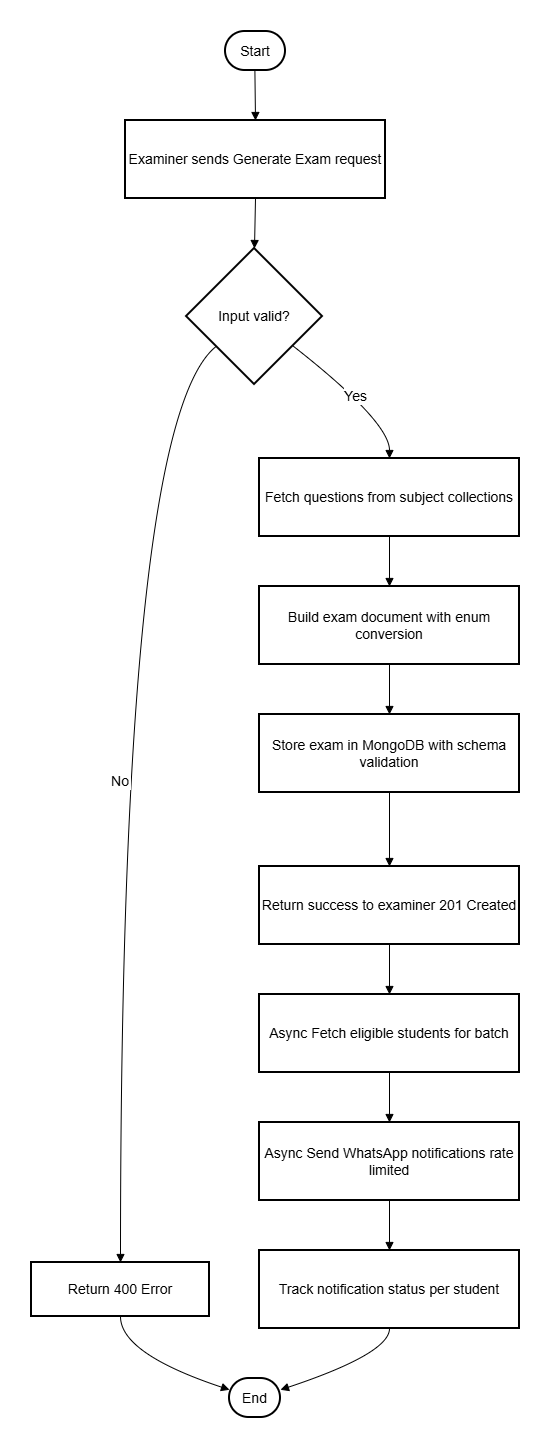

The diagram above was exported from draw.io. Its source (the exported page's mxGraphModel, read from the mxfile embedded in the PNG):
<mxGraphModel dx="1042" dy="658" grid="1" gridSize="10" guides="1" tooltips="1" connect="1" arrows="1" fold="1" page="1" pageScale="1" pageWidth="827" pageHeight="1169" background="#ffffff" math="0" shadow="0">
  <root>
    <mxCell id="0" />
    <mxCell id="1" parent="0" />
    <mxCell id="5yEi0Beqo17hY_RmVLAi-2" parent="1" style="rounded=1;whiteSpace=wrap;arcSize=50;strokeWidth=2;fontSize=14;fontFamily=Helvetica;" value="Start" vertex="1">
      <mxGeometry height="39" width="60" x="214" y="20" as="geometry" />
    </mxCell>
    <mxCell id="5yEi0Beqo17hY_RmVLAi-3" parent="1" style="whiteSpace=wrap;strokeWidth=2;fontSize=14;fontFamily=Helvetica;" value="Examiner sends Generate Exam request" vertex="1">
      <mxGeometry height="78" width="260" x="114" y="109" as="geometry" />
    </mxCell>
    <mxCell id="5yEi0Beqo17hY_RmVLAi-4" parent="1" style="rhombus;strokeWidth=2;whiteSpace=wrap;fontSize=14;fontFamily=Helvetica;" value="Input valid?" vertex="1">
      <mxGeometry height="136" width="136" x="175" y="237" as="geometry" />
    </mxCell>
    <mxCell id="5yEi0Beqo17hY_RmVLAi-5" parent="1" style="whiteSpace=wrap;strokeWidth=2;fontSize=14;fontFamily=Helvetica;" value="Return 400 Error" vertex="1">
      <mxGeometry height="54" width="178" x="20" y="1251" as="geometry" />
    </mxCell>
    <mxCell id="5yEi0Beqo17hY_RmVLAi-6" parent="1" style="rounded=1;whiteSpace=wrap;arcSize=50;strokeWidth=2;fontSize=14;fontFamily=Helvetica;" value="End" vertex="1">
      <mxGeometry height="39" width="51" x="218" y="1367" as="geometry" />
    </mxCell>
    <mxCell id="5yEi0Beqo17hY_RmVLAi-7" parent="1" style="whiteSpace=wrap;strokeWidth=2;fontSize=14;fontFamily=Helvetica;" value="Fetch questions from subject collections" vertex="1">
      <mxGeometry height="78" width="260" x="248" y="447" as="geometry" />
    </mxCell>
    <mxCell id="5yEi0Beqo17hY_RmVLAi-8" parent="1" style="whiteSpace=wrap;strokeWidth=2;fontSize=14;fontFamily=Helvetica;" value="Build exam document with enum conversion" vertex="1">
      <mxGeometry height="78" width="260" x="248" y="575" as="geometry" />
    </mxCell>
    <mxCell id="5yEi0Beqo17hY_RmVLAi-9" parent="1" style="whiteSpace=wrap;strokeWidth=2;fontSize=14;fontFamily=Helvetica;" value="Store exam in MongoDB with schema validation" vertex="1">
      <mxGeometry height="78" width="260" x="248" y="703" as="geometry" />
    </mxCell>
    <mxCell id="5yEi0Beqo17hY_RmVLAi-10" parent="1" style="whiteSpace=wrap;strokeWidth=2;fontSize=14;fontFamily=Helvetica;" value="Return success to examiner 201 Created" vertex="1">
      <mxGeometry height="78" width="260" x="248" y="855" as="geometry" />
    </mxCell>
    <mxCell id="5yEi0Beqo17hY_RmVLAi-11" parent="1" style="whiteSpace=wrap;strokeWidth=2;fontSize=14;fontFamily=Helvetica;" value="Async Fetch eligible students for batch" vertex="1">
      <mxGeometry height="78" width="260" x="248" y="983" as="geometry" />
    </mxCell>
    <mxCell id="5yEi0Beqo17hY_RmVLAi-12" parent="1" style="whiteSpace=wrap;strokeWidth=2;fontSize=14;fontFamily=Helvetica;" value="Async Send WhatsApp notifications rate limited" vertex="1">
      <mxGeometry height="78" width="260" x="248" y="1111" as="geometry" />
    </mxCell>
    <mxCell id="5yEi0Beqo17hY_RmVLAi-13" parent="1" style="whiteSpace=wrap;strokeWidth=2;fontSize=14;fontFamily=Helvetica;" value="Track notification status per student" vertex="1">
      <mxGeometry height="78" width="260" x="248" y="1239" as="geometry" />
    </mxCell>
    <mxCell id="5yEi0Beqo17hY_RmVLAi-14" edge="1" parent="1" source="5yEi0Beqo17hY_RmVLAi-2" style="curved=1;startArrow=none;endArrow=block;exitX=0.49;exitY=1;entryX=0.5;entryY=0;rounded=0;fontSize=14;fontFamily=Helvetica;" target="5yEi0Beqo17hY_RmVLAi-3" value="">
      <mxGeometry relative="1" as="geometry">
        <Array as="points" />
      </mxGeometry>
    </mxCell>
    <mxCell id="5yEi0Beqo17hY_RmVLAi-15" edge="1" parent="1" source="5yEi0Beqo17hY_RmVLAi-3" style="curved=1;startArrow=none;endArrow=block;exitX=0.5;exitY=1;entryX=0.5;entryY=0;rounded=0;fontSize=14;fontFamily=Helvetica;" target="5yEi0Beqo17hY_RmVLAi-4" value="">
      <mxGeometry relative="1" as="geometry">
        <Array as="points" />
      </mxGeometry>
    </mxCell>
    <mxCell id="5yEi0Beqo17hY_RmVLAi-16" edge="1" parent="1" source="5yEi0Beqo17hY_RmVLAi-4" style="curved=1;startArrow=none;endArrow=block;exitX=0;exitY=0.89;entryX=0.5;entryY=0.01;rounded=0;fontSize=14;fontFamily=Helvetica;" target="5yEi0Beqo17hY_RmVLAi-5" value="No">
      <mxGeometry relative="1" as="geometry">
        <Array as="points">
          <mxPoint x="109" y="410" />
        </Array>
      </mxGeometry>
    </mxCell>
    <mxCell id="5yEi0Beqo17hY_RmVLAi-17" edge="1" parent="1" source="5yEi0Beqo17hY_RmVLAi-5" style="curved=1;startArrow=none;endArrow=block;exitX=0.5;exitY=1.01;entryX=0;entryY=0.29;rounded=0;fontSize=14;fontFamily=Helvetica;" target="5yEi0Beqo17hY_RmVLAi-6" value="">
      <mxGeometry relative="1" as="geometry">
        <Array as="points">
          <mxPoint x="109" y="1342" />
        </Array>
      </mxGeometry>
    </mxCell>
    <mxCell id="5yEi0Beqo17hY_RmVLAi-18" edge="1" parent="1" source="5yEi0Beqo17hY_RmVLAi-4" style="curved=1;startArrow=none;endArrow=block;exitX=1.01;exitY=0.89;entryX=0.5;entryY=0;rounded=0;fontSize=14;fontFamily=Helvetica;" target="5yEi0Beqo17hY_RmVLAi-7" value="Yes">
      <mxGeometry relative="1" as="geometry">
        <Array as="points">
          <mxPoint x="378" y="410" />
        </Array>
      </mxGeometry>
    </mxCell>
    <mxCell id="5yEi0Beqo17hY_RmVLAi-19" edge="1" parent="1" source="5yEi0Beqo17hY_RmVLAi-7" style="curved=1;startArrow=none;endArrow=block;exitX=0.5;exitY=1;entryX=0.5;entryY=0;rounded=0;fontSize=14;fontFamily=Helvetica;" target="5yEi0Beqo17hY_RmVLAi-8" value="">
      <mxGeometry relative="1" as="geometry">
        <Array as="points" />
      </mxGeometry>
    </mxCell>
    <mxCell id="5yEi0Beqo17hY_RmVLAi-20" edge="1" parent="1" source="5yEi0Beqo17hY_RmVLAi-8" style="curved=1;startArrow=none;endArrow=block;exitX=0.5;exitY=1;entryX=0.5;entryY=0;rounded=0;fontSize=14;fontFamily=Helvetica;" target="5yEi0Beqo17hY_RmVLAi-9" value="">
      <mxGeometry relative="1" as="geometry">
        <Array as="points" />
      </mxGeometry>
    </mxCell>
    <mxCell id="5yEi0Beqo17hY_RmVLAi-21" edge="1" parent="1" source="5yEi0Beqo17hY_RmVLAi-9" style="curved=1;startArrow=none;endArrow=block;exitX=0.5;exitY=1;entryX=0.5;entryY=0;rounded=0;fontSize=14;fontFamily=Helvetica;" target="5yEi0Beqo17hY_RmVLAi-10" value="">
      <mxGeometry relative="1" as="geometry">
        <Array as="points" />
      </mxGeometry>
    </mxCell>
    <mxCell id="5yEi0Beqo17hY_RmVLAi-22" edge="1" parent="1" source="5yEi0Beqo17hY_RmVLAi-10" style="curved=1;startArrow=none;endArrow=block;exitX=0.5;exitY=1;entryX=0.5;entryY=0;rounded=0;fontSize=14;fontFamily=Helvetica;" target="5yEi0Beqo17hY_RmVLAi-11" value="">
      <mxGeometry relative="1" as="geometry">
        <Array as="points" />
      </mxGeometry>
    </mxCell>
    <mxCell id="5yEi0Beqo17hY_RmVLAi-23" edge="1" parent="1" source="5yEi0Beqo17hY_RmVLAi-11" style="curved=1;startArrow=none;endArrow=block;exitX=0.5;exitY=1;entryX=0.5;entryY=0;rounded=0;fontSize=14;fontFamily=Helvetica;" target="5yEi0Beqo17hY_RmVLAi-12" value="">
      <mxGeometry relative="1" as="geometry">
        <Array as="points" />
      </mxGeometry>
    </mxCell>
    <mxCell id="5yEi0Beqo17hY_RmVLAi-24" edge="1" parent="1" source="5yEi0Beqo17hY_RmVLAi-12" style="curved=1;startArrow=none;endArrow=block;exitX=0.5;exitY=1;entryX=0.5;entryY=0;rounded=0;fontSize=14;fontFamily=Helvetica;" target="5yEi0Beqo17hY_RmVLAi-13" value="">
      <mxGeometry relative="1" as="geometry">
        <Array as="points" />
      </mxGeometry>
    </mxCell>
    <mxCell id="5yEi0Beqo17hY_RmVLAi-25" edge="1" parent="1" source="5yEi0Beqo17hY_RmVLAi-13" style="curved=1;startArrow=none;endArrow=block;exitX=0.5;exitY=1;entryX=1;entryY=0.29;rounded=0;fontSize=14;fontFamily=Helvetica;" target="5yEi0Beqo17hY_RmVLAi-6" value="">
      <mxGeometry relative="1" as="geometry">
        <Array as="points">
          <mxPoint x="378" y="1342" />
        </Array>
      </mxGeometry>
    </mxCell>
  </root>
</mxGraphModel>